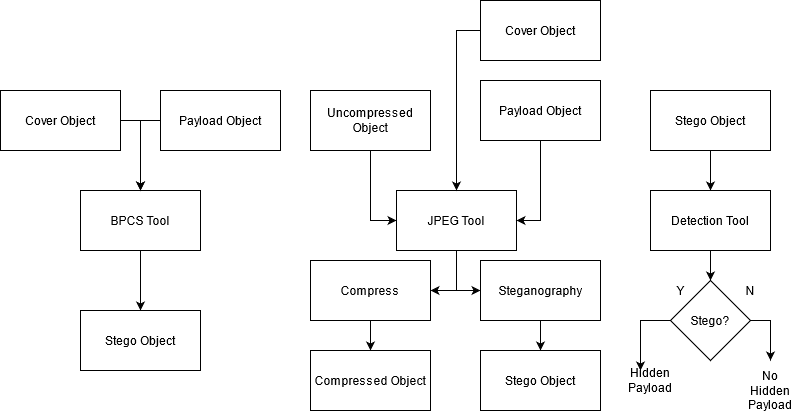

The diagram above was exported from draw.io. Its source (the exported page's mxGraphModel, read from the mxfile embedded in the PNG):
<mxGraphModel dx="1421" dy="831" grid="1" gridSize="10" guides="1" tooltips="1" connect="1" arrows="1" fold="1" page="1" pageScale="1" pageWidth="827" pageHeight="1169" math="0" shadow="0">
  <root>
    <mxCell id="0" />
    <mxCell id="1" parent="0" />
    <mxCell id="b9GCBAar7Mw3obDjztQT-11" style="edgeStyle=orthogonalEdgeStyle;rounded=0;orthogonalLoop=1;jettySize=auto;html=1;exitX=0.5;exitY=1;exitDx=0;exitDy=0;" parent="1" source="b9GCBAar7Mw3obDjztQT-1" edge="1">
      <mxGeometry relative="1" as="geometry">
        <mxPoint x="140" y="400" as="targetPoint" />
      </mxGeometry>
    </mxCell>
    <mxCell id="b9GCBAar7Mw3obDjztQT-1" value="BPCS Tool" style="rounded=0;whiteSpace=wrap;html=1;" parent="1" vertex="1">
      <mxGeometry x="80" y="280" width="120" height="60" as="geometry" />
    </mxCell>
    <mxCell id="b9GCBAar7Mw3obDjztQT-10" style="edgeStyle=orthogonalEdgeStyle;rounded=0;orthogonalLoop=1;jettySize=auto;html=1;exitX=0;exitY=0.5;exitDx=0;exitDy=0;entryX=0.5;entryY=0;entryDx=0;entryDy=0;" parent="1" source="b9GCBAar7Mw3obDjztQT-2" target="b9GCBAar7Mw3obDjztQT-1" edge="1">
      <mxGeometry relative="1" as="geometry">
        <mxPoint x="140" y="210" as="targetPoint" />
      </mxGeometry>
    </mxCell>
    <mxCell id="b9GCBAar7Mw3obDjztQT-2" value="Payload Object" style="rounded=0;whiteSpace=wrap;html=1;" parent="1" vertex="1">
      <mxGeometry x="160" y="180" width="120" height="60" as="geometry" />
    </mxCell>
    <mxCell id="b9GCBAar7Mw3obDjztQT-9" style="edgeStyle=orthogonalEdgeStyle;rounded=0;orthogonalLoop=1;jettySize=auto;html=1;exitX=1;exitY=0.5;exitDx=0;exitDy=0;" parent="1" source="b9GCBAar7Mw3obDjztQT-3" edge="1">
      <mxGeometry relative="1" as="geometry">
        <mxPoint x="140" y="280" as="targetPoint" />
      </mxGeometry>
    </mxCell>
    <mxCell id="b9GCBAar7Mw3obDjztQT-3" value="Cover Object" style="rounded=0;whiteSpace=wrap;html=1;" parent="1" vertex="1">
      <mxGeometry y="180" width="120" height="60" as="geometry" />
    </mxCell>
    <mxCell id="b9GCBAar7Mw3obDjztQT-12" value="Stego Object" style="rounded=0;whiteSpace=wrap;html=1;" parent="1" vertex="1">
      <mxGeometry x="80" y="400" width="120" height="60" as="geometry" />
    </mxCell>
    <mxCell id="b9GCBAar7Mw3obDjztQT-18" style="edgeStyle=orthogonalEdgeStyle;rounded=0;orthogonalLoop=1;jettySize=auto;html=1;exitX=0.5;exitY=1;exitDx=0;exitDy=0;entryX=0;entryY=0.5;entryDx=0;entryDy=0;" parent="1" source="b9GCBAar7Mw3obDjztQT-13" target="b9GCBAar7Mw3obDjztQT-14" edge="1">
      <mxGeometry relative="1" as="geometry">
        <mxPoint x="370" y="310" as="targetPoint" />
      </mxGeometry>
    </mxCell>
    <mxCell id="b9GCBAar7Mw3obDjztQT-13" value="Uncompressed Object" style="rounded=0;whiteSpace=wrap;html=1;" parent="1" vertex="1">
      <mxGeometry x="310" y="180" width="120" height="60" as="geometry" />
    </mxCell>
    <mxCell id="b9GCBAar7Mw3obDjztQT-29" style="edgeStyle=orthogonalEdgeStyle;rounded=0;orthogonalLoop=1;jettySize=auto;html=1;exitX=0.5;exitY=1;exitDx=0;exitDy=0;entryX=1;entryY=0.5;entryDx=0;entryDy=0;" parent="1" source="b9GCBAar7Mw3obDjztQT-14" target="b9GCBAar7Mw3obDjztQT-27" edge="1">
      <mxGeometry relative="1" as="geometry">
        <mxPoint x="456" y="380" as="targetPoint" />
      </mxGeometry>
    </mxCell>
    <mxCell id="b9GCBAar7Mw3obDjztQT-30" style="edgeStyle=orthogonalEdgeStyle;rounded=0;orthogonalLoop=1;jettySize=auto;html=1;exitX=0.5;exitY=1;exitDx=0;exitDy=0;entryX=0;entryY=0.5;entryDx=0;entryDy=0;" parent="1" source="b9GCBAar7Mw3obDjztQT-14" target="b9GCBAar7Mw3obDjztQT-28" edge="1">
      <mxGeometry relative="1" as="geometry">
        <mxPoint x="456" y="380" as="targetPoint" />
      </mxGeometry>
    </mxCell>
    <mxCell id="b9GCBAar7Mw3obDjztQT-14" value="JPEG Tool" style="rounded=0;whiteSpace=wrap;html=1;" parent="1" vertex="1">
      <mxGeometry x="396" y="280" width="120" height="60" as="geometry" />
    </mxCell>
    <mxCell id="b9GCBAar7Mw3obDjztQT-23" style="edgeStyle=orthogonalEdgeStyle;rounded=0;orthogonalLoop=1;jettySize=auto;html=1;exitX=0.5;exitY=1;exitDx=0;exitDy=0;entryX=1;entryY=0.5;entryDx=0;entryDy=0;" parent="1" source="b9GCBAar7Mw3obDjztQT-15" target="b9GCBAar7Mw3obDjztQT-14" edge="1">
      <mxGeometry relative="1" as="geometry">
        <mxPoint x="540" y="290" as="targetPoint" />
      </mxGeometry>
    </mxCell>
    <mxCell id="b9GCBAar7Mw3obDjztQT-15" value="Payload Object" style="rounded=0;whiteSpace=wrap;html=1;" parent="1" vertex="1">
      <mxGeometry x="480" y="170" width="120" height="60" as="geometry" />
    </mxCell>
    <mxCell id="b9GCBAar7Mw3obDjztQT-26" style="edgeStyle=orthogonalEdgeStyle;rounded=0;orthogonalLoop=1;jettySize=auto;html=1;exitX=0;exitY=0.5;exitDx=0;exitDy=0;entryX=0.5;entryY=0;entryDx=0;entryDy=0;" parent="1" source="b9GCBAar7Mw3obDjztQT-16" target="b9GCBAar7Mw3obDjztQT-14" edge="1">
      <mxGeometry relative="1" as="geometry">
        <mxPoint x="460" y="120" as="targetPoint" />
      </mxGeometry>
    </mxCell>
    <mxCell id="b9GCBAar7Mw3obDjztQT-16" value="Cover Object" style="rounded=0;whiteSpace=wrap;html=1;" parent="1" vertex="1">
      <mxGeometry x="480" y="90" width="120" height="60" as="geometry" />
    </mxCell>
    <mxCell id="b9GCBAar7Mw3obDjztQT-32" style="edgeStyle=orthogonalEdgeStyle;rounded=0;orthogonalLoop=1;jettySize=auto;html=1;exitX=0.5;exitY=1;exitDx=0;exitDy=0;entryX=0.5;entryY=0;entryDx=0;entryDy=0;" parent="1" source="b9GCBAar7Mw3obDjztQT-27" target="b9GCBAar7Mw3obDjztQT-31" edge="1">
      <mxGeometry relative="1" as="geometry" />
    </mxCell>
    <mxCell id="b9GCBAar7Mw3obDjztQT-27" value="Compress" style="rounded=0;whiteSpace=wrap;html=1;" parent="1" vertex="1">
      <mxGeometry x="310" y="350" width="120" height="60" as="geometry" />
    </mxCell>
    <mxCell id="b9GCBAar7Mw3obDjztQT-34" style="edgeStyle=orthogonalEdgeStyle;rounded=0;orthogonalLoop=1;jettySize=auto;html=1;exitX=0.5;exitY=1;exitDx=0;exitDy=0;entryX=0.5;entryY=0;entryDx=0;entryDy=0;" parent="1" source="b9GCBAar7Mw3obDjztQT-28" target="b9GCBAar7Mw3obDjztQT-33" edge="1">
      <mxGeometry relative="1" as="geometry" />
    </mxCell>
    <mxCell id="b9GCBAar7Mw3obDjztQT-28" value="Steganography" style="rounded=0;whiteSpace=wrap;html=1;" parent="1" vertex="1">
      <mxGeometry x="480" y="350" width="120" height="60" as="geometry" />
    </mxCell>
    <mxCell id="b9GCBAar7Mw3obDjztQT-31" value="Compressed Object" style="rounded=0;whiteSpace=wrap;html=1;" parent="1" vertex="1">
      <mxGeometry x="310" y="440" width="120" height="60" as="geometry" />
    </mxCell>
    <mxCell id="b9GCBAar7Mw3obDjztQT-33" value="Stego Object" style="rounded=0;whiteSpace=wrap;html=1;" parent="1" vertex="1">
      <mxGeometry x="480" y="440" width="120" height="60" as="geometry" />
    </mxCell>
    <mxCell id="b9GCBAar7Mw3obDjztQT-37" style="edgeStyle=orthogonalEdgeStyle;rounded=0;orthogonalLoop=1;jettySize=auto;html=1;exitX=0.5;exitY=1;exitDx=0;exitDy=0;" parent="1" source="b9GCBAar7Mw3obDjztQT-35" target="b9GCBAar7Mw3obDjztQT-36" edge="1">
      <mxGeometry relative="1" as="geometry" />
    </mxCell>
    <mxCell id="b9GCBAar7Mw3obDjztQT-35" value="Stego Object" style="rounded=0;whiteSpace=wrap;html=1;" parent="1" vertex="1">
      <mxGeometry x="650" y="180" width="120" height="60" as="geometry" />
    </mxCell>
    <mxCell id="4Yg-ujuvKm693cwMYQpx-2" style="edgeStyle=orthogonalEdgeStyle;rounded=0;orthogonalLoop=1;jettySize=auto;html=1;exitX=0.5;exitY=1;exitDx=0;exitDy=0;entryX=0.5;entryY=0;entryDx=0;entryDy=0;" edge="1" parent="1" source="b9GCBAar7Mw3obDjztQT-36" target="b9GCBAar7Mw3obDjztQT-39">
      <mxGeometry relative="1" as="geometry" />
    </mxCell>
    <mxCell id="b9GCBAar7Mw3obDjztQT-36" value="Detection Tool" style="rounded=0;whiteSpace=wrap;html=1;" parent="1" vertex="1">
      <mxGeometry x="650" y="280" width="120" height="60" as="geometry" />
    </mxCell>
    <mxCell id="b9GCBAar7Mw3obDjztQT-42" style="edgeStyle=orthogonalEdgeStyle;rounded=0;orthogonalLoop=1;jettySize=auto;html=1;exitX=0;exitY=0.5;exitDx=0;exitDy=0;entryX=0.25;entryY=0;entryDx=0;entryDy=0;entryPerimeter=0;" parent="1" source="b9GCBAar7Mw3obDjztQT-39" target="b9GCBAar7Mw3obDjztQT-43" edge="1">
      <mxGeometry relative="1" as="geometry">
        <mxPoint x="640" y="410" as="targetPoint" />
      </mxGeometry>
    </mxCell>
    <mxCell id="b9GCBAar7Mw3obDjztQT-45" style="edgeStyle=orthogonalEdgeStyle;rounded=0;orthogonalLoop=1;jettySize=auto;html=1;exitX=1;exitY=0.5;exitDx=0;exitDy=0;" parent="1" source="b9GCBAar7Mw3obDjztQT-39" edge="1">
      <mxGeometry relative="1" as="geometry">
        <mxPoint x="770" y="450" as="targetPoint" />
      </mxGeometry>
    </mxCell>
    <mxCell id="b9GCBAar7Mw3obDjztQT-39" value="Stego?" style="rhombus;whiteSpace=wrap;html=1;" parent="1" vertex="1">
      <mxGeometry x="670" y="370" width="80" height="80" as="geometry" />
    </mxCell>
    <mxCell id="b9GCBAar7Mw3obDjztQT-40" value="Y" style="text;html=1;strokeColor=none;fillColor=none;align=center;verticalAlign=middle;whiteSpace=wrap;rounded=0;" parent="1" vertex="1">
      <mxGeometry x="660" y="370" width="40" height="20" as="geometry" />
    </mxCell>
    <mxCell id="b9GCBAar7Mw3obDjztQT-41" value="N" style="text;html=1;strokeColor=none;fillColor=none;align=center;verticalAlign=middle;whiteSpace=wrap;rounded=0;" parent="1" vertex="1">
      <mxGeometry x="730" y="370" width="40" height="20" as="geometry" />
    </mxCell>
    <mxCell id="b9GCBAar7Mw3obDjztQT-43" value="Hidden Payload" style="text;html=1;strokeColor=none;fillColor=none;align=center;verticalAlign=middle;whiteSpace=wrap;rounded=0;" parent="1" vertex="1">
      <mxGeometry x="630" y="460" width="40" height="20" as="geometry" />
    </mxCell>
    <mxCell id="b9GCBAar7Mw3obDjztQT-44" value="No Hidden Payload" style="text;html=1;strokeColor=none;fillColor=none;align=center;verticalAlign=middle;whiteSpace=wrap;rounded=0;" parent="1" vertex="1">
      <mxGeometry x="750" y="470" width="40" height="20" as="geometry" />
    </mxCell>
  </root>
</mxGraphModel>